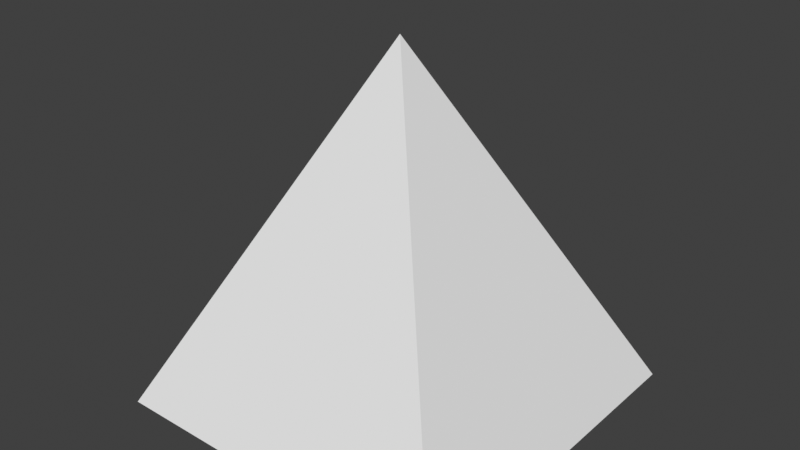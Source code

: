 # Source: MakeCube_from_list_of_vertices.blend  (saved by Blender 3.0.42; exported with 4.5.12 LTS)
import bpy
from mathutils import Matrix  # noqa: F401  (used for matrix-valued properties, if any)

bpy.ops.wm.read_factory_settings(use_empty=True)
scene = bpy.context.scene
scene.name = 'Scene'

# ---- collections
col_collection = bpy.data.collections.new('Collection'); scene.collection.children.link(col_collection)

# ---- world
world_world = bpy.data.worlds.new('World'); scene.world = world_world
world_world.use_nodes = True; world_world.node_tree.nodes.clear()
_N = world_world.node_tree.nodes; _L = world_world.node_tree.links
n0 = _N.new('ShaderNodeOutputWorld'); n0.name = 'World Output'; n0.location = (300, 300)
n1 = _N.new('ShaderNodeBackground'); n1.name = 'Background'; n1.location = (10, 300)
n1.inputs[0].default_value = (0.05088, 0.05088, 0.05088, 1.0)
_L.new(n1.outputs[0], n0.inputs[0])
n0.is_active_output = True
world_world.color = (0.05088, 0.05088, 0.05088)
world_world.use_sun_shadow = False
world_world.sun_shadow_jitter_overblur = 0.0

# ---- meshes
me_cube_data_010 = bpy.data.meshes.new('cube_data.010')
me_cube_data_010.from_pydata([(-1.0, -1.0, -1.0), (-1.0, 1.0, -1.0), (1.0, 1.0, -1.0), (1.0, -1.0, -1.0), (0.0, 0.0, 1.0)], [], [(0, 1, 2, 3), (1, 0, 4), (2, 1, 4), (3, 2, 4), (0, 3, 4)])
me_cube_data_010.use_remesh_fix_poles = True
me_cube_data_010.use_remesh_preserve_attributes = False
me_cube_data_010.update()

# ---- objects
ob_cube_object = bpy.data.objects.new('cube_object', me_cube_data_010)

# ---- transforms, parenting, visibility, modifiers, constraints
ob_cube_object.location = (0.0, 0.0, 0.0)

# ---- collection membership
col_collection.objects.link(ob_cube_object)

# ---- scene / render settings (as saved in the file)
scene.frame_start = 1; scene.frame_end = 250; scene.frame_set(237)
scene.render.engine = 'BLENDER_EEVEE_NEXT'
scene.cycles.sampling_pattern = 'TABULATED_SOBOL'
scene.cycles.use_light_tree = False
scene.view_settings.view_transform = 'Standard'
bpy.context.view_layer.update()

# ---- added for rendering (the .blend has no active camera and no usable light): camera, sun
cam_auto = bpy.data.cameras.new('AutoCamera')
cam_auto.lens = 50.0
cam_auto.sensor_width = 36.0
cam_auto.clip_end = 1000.0
ob_auto_camera = bpy.data.objects.new('AutoCamera', cam_auto)
scene.collection.objects.link(ob_auto_camera)
ob_auto_camera.location = (3.20507, -3.84609, 2.56406)
ob_auto_camera.rotation_euler = (1.09748, -7.21219e-08, 0.694738)
scene.camera = ob_auto_camera
light_auto_sun = bpy.data.lights.new('AutoSun', 'SUN')
light_auto_sun.energy = 3.0
light_auto_sun.angle = 0.0523599
ob_auto_sun = bpy.data.objects.new('AutoSun', light_auto_sun)
scene.collection.objects.link(ob_auto_sun)
ob_auto_sun.rotation_euler = (0.872665, 0.174533, 0.523599)
bpy.context.view_layer.update()
